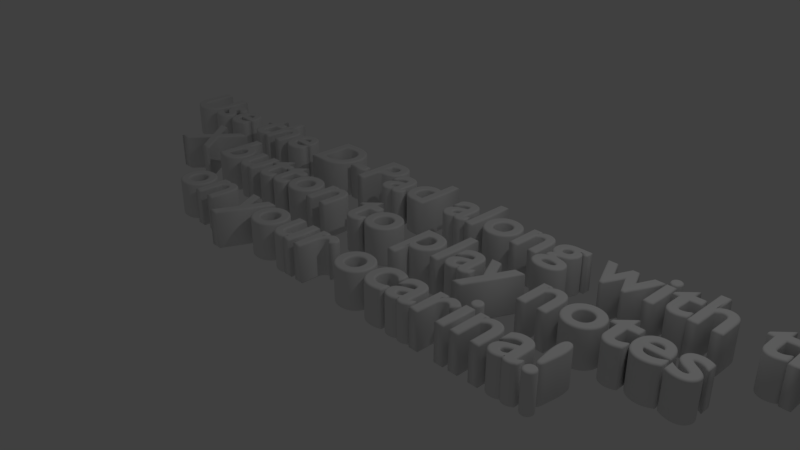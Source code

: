# Source: OcarinaInstruct.blend  (saved by Blender 2.78.0; exported with 4.5.12 LTS)
import bpy
from mathutils import Matrix  # noqa: F401  (used for matrix-valued properties, if any)

bpy.ops.wm.read_factory_settings(use_empty=True)
scene = bpy.context.scene
scene.name = 'Scene'

# ---- collections
col_collection_1 = bpy.data.collections.new('Collection 1'); scene.collection.children.link(col_collection_1)

# ---- world
world_world = bpy.data.worlds.new('World'); scene.world = world_world
world_world.color = (0.05088, 0.05088, 0.05088)
world_world.use_sun_shadow = False
world_world.sun_shadow_jitter_overblur = 0.0
world_world.cycles.sampling_method = 'MANUAL'

# ---- cameras
cam_camera = bpy.data.cameras.new('Camera')
cam_camera.clip_end = 100.0
cam_camera.lens = 35.0
cam_camera.sensor_width = 32.0
cam_camera.sensor_height = 18.0
cam_camera.ortho_scale = 7.314
cam_camera.dof.focus_distance = 0.0
cam_camera.dof.aperture_fstop = 128.0

# ---- lights
light_lamp = bpy.data.lights.new('Lamp', 'POINT')
light_lamp.transmission_factor = 0.0
light_lamp.cutoff_distance = 30.0
light_lamp.energy = 100.0
light_lamp.shadow_buffer_clip_start = 1.001
light_lamp.shadow_soft_size = 0.1
light_lamp.shadow_maximum_resolution = 0.006
light_lamp.use_absolute_resolution = True

# ---- curves / text
txt_text = bpy.data.curves.new('Text', 'FONT')
txt_text.dimensions = '2D'
txt_text.body = 'Use the D-Pad along with the \nX button to play notes \non your ocarina!\n'
txt_text.use_path_clamp = True
txt_text.bevel_resolution = 2
txt_text.extrude = 0.25
txt_text.bevel_depth = 0.025
txt_text.align_x = 'CENTER'
txt_text.align_y = 'CENTER'

# ---- objects
ob_text = bpy.data.objects.new('Text', txt_text)
ob_lamp = bpy.data.objects.new('Lamp', light_lamp)
ob_camera = bpy.data.objects.new('Camera', cam_camera)

# ---- transforms, parenting, visibility, modifiers, constraints
ob_text.location = (0.0, 0.0, 0.0)
ob_text.lineart.crease_threshold = 0.0
ob_lamp.location = (4.076, 1.005, 5.904)
ob_lamp.rotation_euler = (0.6503, 0.05522, 1.866)
ob_lamp.lock_rotations_4d = False
ob_lamp.empty_display_type = 'ARROWS'
ob_lamp.color = (0.0, 0.0, 0.0, 0.0)
ob_lamp.lineart.crease_threshold = 0.0
ob_camera.location = (7.481, -6.508, 5.344)
ob_camera.rotation_euler = (1.109, 0.0, 0.8149)
ob_camera.lock_rotations_4d = False
ob_camera.empty_display_type = 'ARROWS'
ob_camera.color = (0.0, 0.0, 0.0, 0.0)
ob_camera.display_type = 'WIRE'
ob_camera.lineart.crease_threshold = 0.0

# ---- collection membership
col_collection_1.objects.link(ob_text)
col_collection_1.objects.link(ob_lamp)
col_collection_1.objects.link(ob_camera)

# ---- scene / render settings (as saved in the file)
scene.camera = ob_camera
scene.frame_start = 1; scene.frame_end = 250; scene.frame_set(1)
scene.render.engine = 'BLENDER_EEVEE_NEXT'
scene.render.resolution_percentage = 50
scene.render.dither_intensity = 0.0
scene.cycles.use_denoising = False
scene.cycles.samples = 128
scene.cycles.sampling_pattern = 'TABULATED_SOBOL'
scene.cycles.light_sampling_threshold = 0.0
scene.cycles.use_adaptive_sampling = False
scene.cycles.use_light_tree = False
scene.cycles.blur_glossy = 0.0
scene.cycles.sample_clamp_indirect = 0.0
scene.view_settings.view_transform = 'Standard'
bpy.context.view_layer.update()
